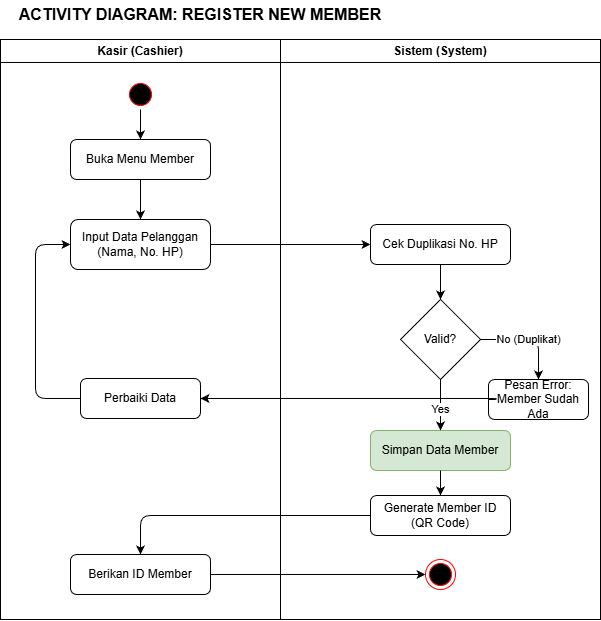

The diagram above was exported from draw.io. Its source (the exported page's mxGraphModel, read from the mxfile embedded in the PNG):
<mxGraphModel dx="1388" dy="780" grid="0" gridSize="10" guides="1" tooltips="1" connect="1" arrows="1" fold="1" page="0" pageScale="1" pageWidth="850" pageHeight="1100" math="0" shadow="0">
  <root>
    <mxCell id="0" />
    <mxCell id="1" parent="0" />
    <mxCell id="CPPGMBRIdxXCLx1oIc8r-1" parent="1" style="text;html=1;strokeColor=none;fillColor=none;align=center;verticalAlign=middle;whiteSpace=wrap;rounded=0;fontStyle=1;fontSize=16;" value="ACTIVITY DIAGRAM: REGISTER NEW MEMBER" vertex="1">
      <mxGeometry height="30" width="400" x="78" y="176" as="geometry" />
    </mxCell>
    <mxCell id="CPPGMBRIdxXCLx1oIc8r-2" parent="1" style="swimlane;whiteSpace=wrap;html=1;" value="Kasir (Cashier)" vertex="1">
      <mxGeometry height="580" width="280" x="78" y="216" as="geometry" />
    </mxCell>
    <mxCell id="CPPGMBRIdxXCLx1oIc8r-3" parent="CPPGMBRIdxXCLx1oIc8r-2" style="ellipse;html=1;shape=startState;fillColor=#000000;strokeColor=#ff0000;" value="" vertex="1">
      <mxGeometry height="30" width="30" x="125" y="40" as="geometry" />
    </mxCell>
    <mxCell id="CPPGMBRIdxXCLx1oIc8r-4" parent="CPPGMBRIdxXCLx1oIc8r-2" style="rounded=1;whiteSpace=wrap;html=1;" value="Buka Menu Member" vertex="1">
      <mxGeometry height="40" width="140" x="70" y="100" as="geometry" />
    </mxCell>
    <mxCell id="CPPGMBRIdxXCLx1oIc8r-5" parent="CPPGMBRIdxXCLx1oIc8r-2" style="rounded=1;whiteSpace=wrap;html=1;" value="Input Data Pelanggan&#10;(Nama, No. HP)" vertex="1">
      <mxGeometry height="50" width="140" x="70" y="180" as="geometry" />
    </mxCell>
    <mxCell id="CPPGMBRIdxXCLx1oIc8r-6" parent="CPPGMBRIdxXCLx1oIc8r-2" style="rounded=1;whiteSpace=wrap;html=1;" value="Perbaiki Data" vertex="1">
      <mxGeometry height="40" width="120" x="80" y="339" as="geometry" />
    </mxCell>
    <mxCell id="CPPGMBRIdxXCLx1oIc8r-7" parent="CPPGMBRIdxXCLx1oIc8r-2" style="rounded=1;whiteSpace=wrap;html=1;" value="Berikan ID Member" vertex="1">
      <mxGeometry height="40" width="140" x="70" y="515" as="geometry" />
    </mxCell>
    <mxCell id="CPPGMBRIdxXCLx1oIc8r-8" parent="1" style="swimlane;whiteSpace=wrap;html=1;" value="Sistem (System)" vertex="1">
      <mxGeometry height="580" width="320" x="358" y="216" as="geometry" />
    </mxCell>
    <mxCell id="CPPGMBRIdxXCLx1oIc8r-9" parent="CPPGMBRIdxXCLx1oIc8r-8" style="rounded=1;whiteSpace=wrap;html=1;" value="Cek Duplikasi No. HP" vertex="1">
      <mxGeometry height="40" width="140" x="90" y="185" as="geometry" />
    </mxCell>
    <mxCell id="CPPGMBRIdxXCLx1oIc8r-10" parent="CPPGMBRIdxXCLx1oIc8r-8" style="rhombus;whiteSpace=wrap;html=1;" value="Valid?" vertex="1">
      <mxGeometry height="80" width="80" x="120" y="260" as="geometry" />
    </mxCell>
    <mxCell id="CPPGMBRIdxXCLx1oIc8r-11" parent="CPPGMBRIdxXCLx1oIc8r-8" style="rounded=1;whiteSpace=wrap;html=1;" value="Pesan Error:&#10;Member Sudah Ada" vertex="1">
      <mxGeometry height="40" width="100" x="208" y="340" as="geometry" />
    </mxCell>
    <mxCell id="CPPGMBRIdxXCLx1oIc8r-12" parent="CPPGMBRIdxXCLx1oIc8r-8" style="rounded=1;whiteSpace=wrap;html=1;fillColor=#d5e8d4;strokeColor=#82b366;" value="Simpan Data Member" vertex="1">
      <mxGeometry height="40" width="140" x="90" y="391" as="geometry" />
    </mxCell>
    <mxCell id="CPPGMBRIdxXCLx1oIc8r-13" parent="CPPGMBRIdxXCLx1oIc8r-8" style="rounded=1;whiteSpace=wrap;html=1;" value="Generate Member ID&#10;(QR Code)" vertex="1">
      <mxGeometry height="40" width="140" x="90" y="456" as="geometry" />
    </mxCell>
    <mxCell id="CPPGMBRIdxXCLx1oIc8r-14" parent="CPPGMBRIdxXCLx1oIc8r-8" style="ellipse;html=1;shape=endState;fillColor=#000000;strokeColor=#ff0000;" value="" vertex="1">
      <mxGeometry height="30" width="30" x="145" y="520" as="geometry" />
    </mxCell>
    <mxCell id="CPPGMBRIdxXCLx1oIc8r-15" edge="1" parent="1" source="CPPGMBRIdxXCLx1oIc8r-3" style="edgeStyle=orthogonalEdgeStyle;html=1;" target="CPPGMBRIdxXCLx1oIc8r-4">
      <mxGeometry relative="1" as="geometry" />
    </mxCell>
    <mxCell id="CPPGMBRIdxXCLx1oIc8r-16" edge="1" parent="1" source="CPPGMBRIdxXCLx1oIc8r-4" style="edgeStyle=orthogonalEdgeStyle;html=1;" target="CPPGMBRIdxXCLx1oIc8r-5">
      <mxGeometry relative="1" as="geometry" />
    </mxCell>
    <mxCell id="CPPGMBRIdxXCLx1oIc8r-17" edge="1" parent="1" source="CPPGMBRIdxXCLx1oIc8r-5" style="edgeStyle=orthogonalEdgeStyle;html=1;" target="CPPGMBRIdxXCLx1oIc8r-9">
      <mxGeometry relative="1" as="geometry" />
    </mxCell>
    <mxCell id="CPPGMBRIdxXCLx1oIc8r-18" edge="1" parent="1" source="CPPGMBRIdxXCLx1oIc8r-9" style="edgeStyle=orthogonalEdgeStyle;html=1;" target="CPPGMBRIdxXCLx1oIc8r-10">
      <mxGeometry relative="1" as="geometry" />
    </mxCell>
    <mxCell id="CPPGMBRIdxXCLx1oIc8r-19" edge="1" parent="1" source="CPPGMBRIdxXCLx1oIc8r-10" style="edgeStyle=orthogonalEdgeStyle;html=1;entryX=0.5;entryY=0;entryDx=0;entryDy=0;" target="CPPGMBRIdxXCLx1oIc8r-11" value="No (Duplikat)">
      <mxGeometry relative="1" x="-0.0072" as="geometry">
        <mxPoint as="offset" />
      </mxGeometry>
    </mxCell>
    <mxCell id="CPPGMBRIdxXCLx1oIc8r-20" edge="1" parent="1" source="CPPGMBRIdxXCLx1oIc8r-11" style="edgeStyle=orthogonalEdgeStyle;html=1;entryX=1;entryY=0.5;exitX=0;exitY=0.5;exitDx=0;exitDy=0;" target="CPPGMBRIdxXCLx1oIc8r-6">
      <mxGeometry relative="1" as="geometry">
        <Array as="points">
          <mxPoint x="574" y="575" />
        </Array>
      </mxGeometry>
    </mxCell>
    <mxCell id="CPPGMBRIdxXCLx1oIc8r-21" edge="1" parent="1" source="CPPGMBRIdxXCLx1oIc8r-6" style="edgeStyle=orthogonalEdgeStyle;html=1;entryX=0;entryY=0.5;entryDx=0;entryDy=0;exitX=0;exitY=0.5;exitDx=0;exitDy=0;" target="CPPGMBRIdxXCLx1oIc8r-5">
      <mxGeometry relative="1" as="geometry">
        <Array as="points">
          <mxPoint x="113" y="575" />
          <mxPoint x="113" y="421" />
        </Array>
      </mxGeometry>
    </mxCell>
    <mxCell id="CPPGMBRIdxXCLx1oIc8r-22" edge="1" parent="1" source="CPPGMBRIdxXCLx1oIc8r-10" style="edgeStyle=orthogonalEdgeStyle;html=1;" target="CPPGMBRIdxXCLx1oIc8r-12" value="Yes">
      <mxGeometry relative="1" x="0.1765" as="geometry">
        <mxPoint as="offset" />
      </mxGeometry>
    </mxCell>
    <mxCell id="CPPGMBRIdxXCLx1oIc8r-23" edge="1" parent="1" source="CPPGMBRIdxXCLx1oIc8r-12" style="edgeStyle=orthogonalEdgeStyle;html=1;" target="CPPGMBRIdxXCLx1oIc8r-13">
      <mxGeometry relative="1" as="geometry" />
    </mxCell>
    <mxCell id="CPPGMBRIdxXCLx1oIc8r-24" edge="1" parent="1" source="CPPGMBRIdxXCLx1oIc8r-13" style="edgeStyle=orthogonalEdgeStyle;html=1;" target="CPPGMBRIdxXCLx1oIc8r-7">
      <mxGeometry relative="1" as="geometry" />
    </mxCell>
    <mxCell id="CPPGMBRIdxXCLx1oIc8r-25" edge="1" parent="1" source="CPPGMBRIdxXCLx1oIc8r-7" style="edgeStyle=orthogonalEdgeStyle;html=1;" target="CPPGMBRIdxXCLx1oIc8r-14">
      <mxGeometry relative="1" as="geometry" />
    </mxCell>
  </root>
</mxGraphModel>